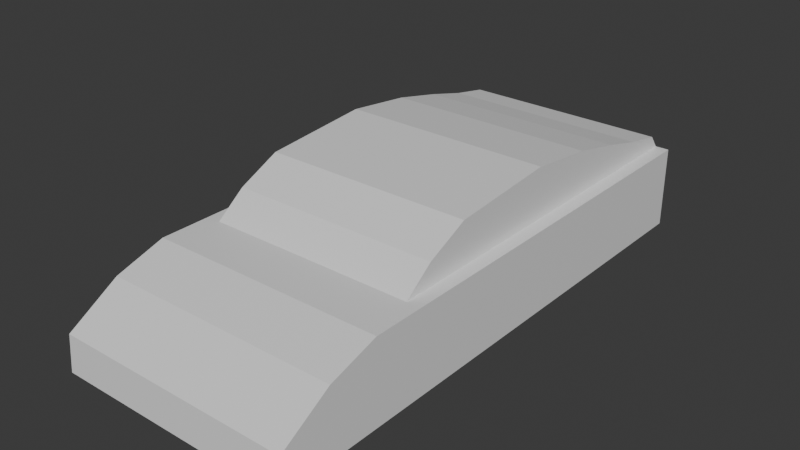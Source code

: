 # Source: Coche019.blend  (saved by Blender 4.3.32; exported with 4.5.12 LTS)
import bpy
from mathutils import Matrix  # noqa: F401  (used for matrix-valued properties, if any)

bpy.ops.wm.read_factory_settings(use_empty=True)
scene = bpy.context.scene
scene.name = 'Scene'

# ---- collections
col_collection = bpy.data.collections.new('Collection'); scene.collection.children.link(col_collection)

# ---- materials (node trees are filled in below, after node groups)
mat_material = bpy.data.materials.new('Material')
mat_material.alpha_threshold = 0.0
mat_material.roughness = 0.5
mat_material.line_color = (0.0, 0.0, 0.0, 1.0)

# ---- material node trees
mat_material.use_nodes = True; mat_material.node_tree.nodes.clear()
_N = mat_material.node_tree.nodes; _L = mat_material.node_tree.links
n0 = _N.new('ShaderNodeOutputMaterial'); n0.name = 'Material Output'; n0.location = (300, 300)
n1 = _N.new('ShaderNodeBsdfPrincipled'); n1.name = 'Principled BSDF'; n1.location = (10, 300)
n1.inputs[3].default_value = 1.45
_L.new(n1.outputs[0], n0.inputs[0])
n0.is_active_output = True

# ---- world
world_world = bpy.data.worlds.new('World'); scene.world = world_world
world_world.use_nodes = True; world_world.node_tree.nodes.clear()
_N = world_world.node_tree.nodes; _L = world_world.node_tree.links
n0 = _N.new('ShaderNodeOutputWorld'); n0.name = 'World Output'; n0.location = (300, 300)
n1 = _N.new('ShaderNodeBackground'); n1.name = 'Background'; n1.location = (10, 300)
n1.inputs[0].default_value = (0.05088, 0.05088, 0.05088, 1.0)
_L.new(n1.outputs[0], n0.inputs[0])
n0.is_active_output = True
world_world.color = (0.05088, 0.05088, 0.05088)
world_world.sun_shadow_jitter_overblur = 0.0

# ---- meshes
me_cube = bpy.data.meshes.new('Cube')
me_cube.from_pydata([(0.6555, 1.523, 0.1982), (0.6555, 1.523, -0.2518), (0.6555, -1.465, -0.0564), (0.6555, -1.481, -0.2518), (0.0, -0.5216, 0.1982), (0.6555, -0.5216, -0.2518), (0.6555, -0.5216, 0.1982), (0.0, 1.523, -0.2518), (-5.653e-17, -1.465, -0.0564), (0.0, -1.481, -0.2518), (0.0, 1.523, 0.1982), (0.0, 0.3143, 0.1982), (0.6555, 0.3143, -0.2518), (0.6555, 0.3143, 0.1982), (0.6555, -0.6312, 0.1982), (0.6555, -0.6312, -0.2518), (0.5787, 1.254, 0.3103), (0.0, -0.6312, 0.1982), (0.6555, -1.184, 0.1139), (0.5787, 1.013, 0.3718), (-1.871e-17, -1.184, 0.1139), (0.6555, -1.177, -0.2518), (0.6555, -0.9106, -0.2518), (0.6555, -0.9106, 0.1982), (0.5787, 0.7282, 0.4334), (0.0, -0.9106, 0.1982), (0.0, 0.726, 0.1982), (0.6555, 0.726, -0.2518), (0.5787, -0.4707, 0.3213), (0.6555, 0.726, 0.1982), (0.6555, 1.002, -0.2518), (0.0, 1.002, 0.1982), (0.5787, 0.3539, 0.4773), (0.6555, 1.002, 0.1982), (0.6555, 1.265, -0.2518), (0.0, 1.265, 0.1982), (0.5787, 1.468, 0.2707), (0.6555, 1.265, 0.1982), (0.5787, -0.2403, 0.429), (0.5787, -0.5216, 0.1982), (0.5787, -1.481, -0.2518), (0.5787, 1.523, 0.1982), (0.5787, 1.523, -0.2518), (0.5787, -1.465, -0.0564), (0.5787, 0.3143, 0.1982), (-4.832e-17, 1.468, 0.2707), (0.5787, -0.6312, 0.1982), (-3.953e-17, 1.254, 0.3103), (0.5787, -1.184, 0.1139), (-2.587e-17, 1.013, 0.3718), (-3.709e-17, -0.4707, 0.3213), (0.5787, -0.9106, 0.1982), (-1.318e-17, -0.2403, 0.429), (0.5787, 0.726, 0.1982), (0.5787, 1.002, 0.1982), (-2.44e-18, 0.3539, 0.4773), (-1.22e-17, 0.7282, 0.4334), (0.5787, 1.265, 0.1982)], [], [(27, 29, 13, 12), (35, 31, 49, 47), (21, 18, 2, 3), (42, 41, 0, 1), (12, 13, 6, 5), (46, 39, 38, 28), (40, 43, 8, 9), (48, 20, 8, 43), (10, 35, 47, 45), (5, 6, 14, 15), (51, 25, 20, 48), (22, 23, 18, 21), (26, 11, 55, 56), (39, 44, 32, 38), (15, 14, 23, 22), (46, 17, 25, 51), (4, 17, 50, 52), (31, 26, 56, 49), (30, 33, 29, 27), (34, 37, 33, 30), (54, 57, 16, 19), (57, 41, 36, 16), (11, 4, 52, 55), (17, 46, 28, 50), (1, 0, 37, 34), (0, 41, 57, 37), (41, 10, 45, 36), (44, 53, 24, 32), (37, 57, 54, 33), (33, 54, 53, 29), (53, 54, 19, 24), (14, 46, 51, 23), (36, 45, 47, 16), (16, 47, 49, 19), (23, 51, 48, 18), (19, 49, 56, 24), (6, 39, 46, 14), (38, 52, 50, 28), (18, 48, 43, 2), (3, 2, 43, 40), (13, 44, 39, 6), (7, 10, 41, 42), (32, 55, 52, 38), (24, 56, 55, 32), (29, 53, 44, 13)])
_uv = me_cube.uv_layers.new(name='UVMap')
_uv.uv.foreach_set('vector', [0.375, 0.5663, 0.625, 0.5663, 0.625, 0.6006, 0.375, 0.6006, 0.0, 0.0, 0.0, 0.0, 0.0, 0.0, 0.0, 0.0, 0.375, 0.7247, 0.625, 0.7247, 0.625, 0.75, 0.375, 0.75, 0.375, 0.4854, 0.625, 0.4854, 0.625, 0.5, 0.375, 0.5, 0.375, 0.6006, 0.625, 0.6006, 0.625, 0.6701, 0.375, 0.6701, 0.6396, 0.6793, 0.6396, 0.6701, 0.6396, 0.6701, 0.6396, 0.6793, 0.375, 0.7646, 0.625, 0.7646, 0.625, 0.875, 0.375, 0.875, 0.6396, 0.7247, 0.75, 0.7247, 0.75, 0.75, 0.6396, 0.75, 0.0, 0.0, 0.0, 0.0, 0.0, 0.0, 0.0, 0.0, 0.375, 0.6701, 0.625, 0.6701, 0.625, 0.6793, 0.375, 0.6793, 0.6396, 0.7025, 0.75, 0.7025, 0.75, 0.7247, 0.6396, 0.7247, 0.375, 0.7025, 0.625, 0.7025, 0.625, 0.7247, 0.375, 0.7247, 0.0, 0.0, 0.0, 0.0, 0.0, 0.0, 0.0, 0.0, 0.6396, 0.6701, 0.6396, 0.6006, 0.6396, 0.6006, 0.6396, 0.6701, 0.375, 0.6793, 0.625, 0.6793, 0.625, 0.7025, 0.375, 0.7025, 0.6396, 0.6793, 0.75, 0.6793, 0.75, 0.7025, 0.6396, 0.7025, 0.0, 0.0, 0.0, 0.0, 0.0, 0.0, 0.0, 0.0, 0.0, 0.0, 0.0, 0.0, 0.0, 0.0, 0.0, 0.0, 0.375, 0.5434, 0.625, 0.5434, 0.625, 0.5663, 0.375, 0.5663, 0.375, 0.5215, 0.625, 0.5215, 0.625, 0.5434, 0.375, 0.5434, 0.6396, 0.5434, 0.6396, 0.5215, 0.6396, 0.5215, 0.6396, 0.5434, 0.6396, 0.5215, 0.6396, 0.5, 0.6396, 0.5, 0.6396, 0.5215, 0.0, 0.0, 0.0, 0.0, 0.0, 0.0, 0.0, 0.0, 0.75, 0.6793, 0.6396, 0.6793, 0.6396, 0.6793, 0.75, 0.6793, 0.375, 0.5, 0.625, 0.5, 0.625, 0.5215, 0.375, 0.5215, 0.625, 0.5, 0.6396, 0.5, 0.6396, 0.5215, 0.625, 0.5215, 0.625, 0.4854, 0.625, 0.375, 0.625, 0.375, 0.625, 0.4854, 0.6396, 0.6006, 0.6396, 0.5663, 0.6396, 0.5663, 0.6396, 0.6006, 0.625, 0.5215, 0.6396, 0.5215, 0.6396, 0.5434, 0.625, 0.5434, 0.625, 0.5434, 0.6396, 0.5434, 0.6396, 0.5663, 0.625, 0.5663, 0.6396, 0.5663, 0.6396, 0.5434, 0.6396, 0.5434, 0.6396, 0.5663, 0.625, 0.6793, 0.6396, 0.6793, 0.6396, 0.7025, 0.625, 0.7025, 0.6396, 0.5, 0.75, 0.5, 0.75, 0.5215, 0.6396, 0.5215, 0.6396, 0.5215, 0.75, 0.5215, 0.75, 0.5434, 0.6396, 0.5434, 0.625, 0.7025, 0.6396, 0.7025, 0.6396, 0.7247, 0.625, 0.7247, 0.6396, 0.5434, 0.75, 0.5434, 0.75, 0.5663, 0.6396, 0.5663, 0.625, 0.6701, 0.6396, 0.6701, 0.6396, 0.6793, 0.625, 0.6793, 0.6396, 0.6701, 0.75, 0.6701, 0.75, 0.6793, 0.6396, 0.6793, 0.625, 0.7247, 0.6396, 0.7247, 0.6396, 0.75, 0.625, 0.75, 0.375, 0.75, 0.625, 0.75, 0.625, 0.7646, 0.375, 0.7646, 0.625, 0.6006, 0.6396, 0.6006, 0.6396, 0.6701, 0.625, 0.6701, 0.375, 0.375, 0.625, 0.375, 0.625, 0.4854, 0.375, 0.4854, 0.6396, 0.6006, 0.75, 0.6006, 0.75, 0.6701, 0.6396, 0.6701, 0.6396, 0.5663, 0.75, 0.5663, 0.75, 0.6006, 0.6396, 0.6006, 0.625, 0.5663, 0.6396, 0.5663, 0.6396, 0.6006, 0.625, 0.6006])
me_cube.materials.append(mat_material)
me_cube.use_mirror_vertex_groups = False
me_cube.update()

# ---- objects
ob_cube = bpy.data.objects.new('Cube', me_cube)
ob_plano_superior = bpy.data.objects.new('plano superior', None)
ob_plano_lateral = bpy.data.objects.new('plano lateral', None)
ob_plano_frontal = bpy.data.objects.new('plano frontal', None)

# ---- transforms, parenting, visibility, modifiers, constraints
ob_cube.location = (0.0, 0.0, 0.0)
ob_cube.lock_rotations_4d = False
ob_cube.empty_display_type = 'ARROWS'
ob_cube.lineart.crease_threshold = 0.0
_m = ob_cube.modifiers.new('Mirror', 'MIRROR')
ob_plano_superior.location = (-0.6928, 0.9428, 0.0)
ob_plano_superior.rotation_euler = (0.0, -0.0, -4.712)
ob_plano_superior.empty_display_type = 'IMAGE'
ob_plano_superior.empty_display_size = 5.0
ob_plano_superior.use_empty_image_alpha = True
ob_plano_superior.color = (1.0, 1.0, 1.0, 0.2598)
ob_plano_lateral.location = (-0.0003503, 0.9404, -0.8532)
ob_plano_lateral.rotation_euler = (1.571, 1.192e-08, -4.712)
ob_plano_lateral.empty_display_type = 'IMAGE'
ob_plano_lateral.empty_display_size = 5.0
ob_plano_lateral.use_empty_image_alpha = True
ob_plano_lateral.color = (1.0, 1.0, 1.0, 0.3386)
ob_plano_frontal.location = (1.74, 0.2466, -0.8549)
ob_plano_frontal.rotation_euler = (1.571, 1.192e-08, -3.142)
ob_plano_frontal.empty_display_type = 'IMAGE'
ob_plano_frontal.empty_display_size = 5.0
ob_plano_frontal.use_empty_image_alpha = True
ob_plano_frontal.color = (1.0, 1.0, 1.0, 0.2756)

# ---- collection membership
col_collection.objects.link(ob_cube)
col_collection.objects.link(ob_plano_superior)
col_collection.objects.link(ob_plano_lateral)
col_collection.objects.link(ob_plano_frontal)

# ---- scene / render settings (as saved in the file)
scene.frame_start = 1; scene.frame_end = 250; scene.frame_set(1)
scene.render.engine = 'BLENDER_EEVEE_NEXT'
bpy.context.view_layer.update()

# ---- added for rendering (the .blend has no active camera and no usable light): camera, sun
cam_auto = bpy.data.cameras.new('AutoCamera')
cam_auto.lens = 50.0
cam_auto.sensor_width = 36.0
cam_auto.clip_end = 1000.0
ob_auto_camera = bpy.data.objects.new('AutoCamera', cam_auto)
scene.collection.objects.link(ob_auto_camera)
ob_auto_camera.location = (3.10724, -3.70779, 2.59854)
ob_auto_camera.rotation_euler = (1.09748, -7.21219e-08, 0.694738)
scene.camera = ob_auto_camera
light_auto_sun = bpy.data.lights.new('AutoSun', 'SUN')
light_auto_sun.energy = 3.0
light_auto_sun.angle = 0.0523599
ob_auto_sun = bpy.data.objects.new('AutoSun', light_auto_sun)
scene.collection.objects.link(ob_auto_sun)
ob_auto_sun.rotation_euler = (0.872665, 0.174533, 0.523599)
bpy.context.view_layer.update()
